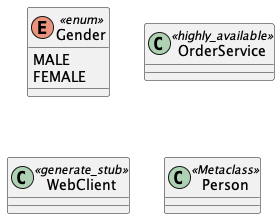

The diagram above was rendered by PlantUML. Its source (embedded in the PNG):
@startuml

enum Gender << enum >> {
	MALE
	FEMALE
}

class OrderService << highly_available >> {
	
}

class WebClient <<generate_stub>>{
	
}

class Person <<Metaclass>>{
	
}

@enduml